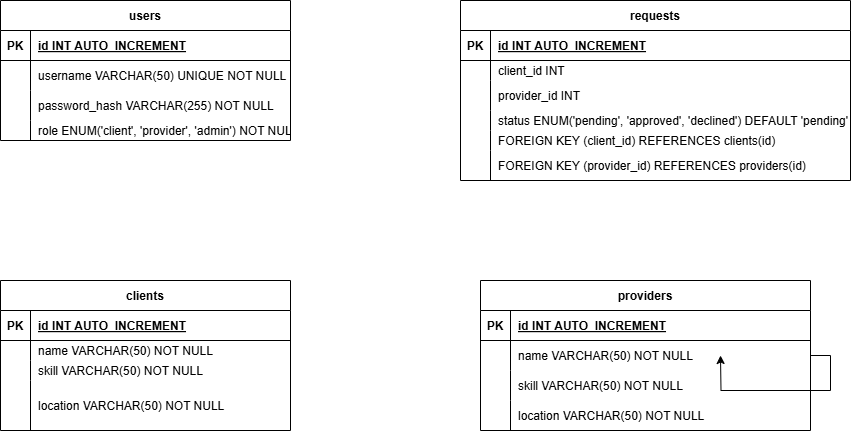

The diagram above was exported from draw.io. Its source (the exported page's mxGraphModel, read from the mxfile embedded in the PNG):
<mxGraphModel dx="1888" dy="537" grid="1" gridSize="10" guides="1" tooltips="1" connect="1" arrows="1" fold="1" page="1" pageScale="1" pageWidth="850" pageHeight="1100" math="0" shadow="0">
  <root>
    <mxCell id="0" />
    <mxCell id="1" parent="0" />
    <mxCell id="97ZcaNgm3qm9qEokPV0g-30" value="users" style="shape=table;startSize=30;container=1;collapsible=1;childLayout=tableLayout;fixedRows=1;rowLines=0;fontStyle=1;align=center;resizeLast=1;" parent="1" vertex="1">
      <mxGeometry x="-140" y="40" width="290" height="140" as="geometry" />
    </mxCell>
    <mxCell id="97ZcaNgm3qm9qEokPV0g-31" value="" style="shape=tableRow;horizontal=0;startSize=0;swimlaneHead=0;swimlaneBody=0;fillColor=none;collapsible=0;dropTarget=0;points=[[0,0.5],[1,0.5]];portConstraint=eastwest;strokeColor=inherit;top=0;left=0;right=0;bottom=1;" parent="97ZcaNgm3qm9qEokPV0g-30" vertex="1">
      <mxGeometry y="30" width="290" height="30" as="geometry" />
    </mxCell>
    <mxCell id="97ZcaNgm3qm9qEokPV0g-32" value="PK" style="shape=partialRectangle;overflow=hidden;connectable=0;fillColor=none;strokeColor=inherit;top=0;left=0;bottom=0;right=0;fontStyle=1;" parent="97ZcaNgm3qm9qEokPV0g-31" vertex="1">
      <mxGeometry width="30" height="30" as="geometry">
        <mxRectangle width="30" height="30" as="alternateBounds" />
      </mxGeometry>
    </mxCell>
    <mxCell id="97ZcaNgm3qm9qEokPV0g-33" value="id INT AUTO_INCREMENT " style="shape=partialRectangle;overflow=hidden;connectable=0;fillColor=none;align=left;strokeColor=inherit;top=0;left=0;bottom=0;right=0;spacingLeft=6;fontStyle=5;" parent="97ZcaNgm3qm9qEokPV0g-31" vertex="1">
      <mxGeometry x="30" width="260" height="30" as="geometry">
        <mxRectangle width="260" height="30" as="alternateBounds" />
      </mxGeometry>
    </mxCell>
    <mxCell id="97ZcaNgm3qm9qEokPV0g-34" value="" style="shape=tableRow;horizontal=0;startSize=0;swimlaneHead=0;swimlaneBody=0;fillColor=none;collapsible=0;dropTarget=0;points=[[0,0.5],[1,0.5]];portConstraint=eastwest;strokeColor=inherit;top=0;left=0;right=0;bottom=0;" parent="97ZcaNgm3qm9qEokPV0g-30" vertex="1">
      <mxGeometry y="60" width="290" height="30" as="geometry" />
    </mxCell>
    <mxCell id="97ZcaNgm3qm9qEokPV0g-35" value="" style="shape=partialRectangle;overflow=hidden;connectable=0;fillColor=none;strokeColor=inherit;top=0;left=0;bottom=0;right=0;" parent="97ZcaNgm3qm9qEokPV0g-34" vertex="1">
      <mxGeometry width="30" height="30" as="geometry">
        <mxRectangle width="30" height="30" as="alternateBounds" />
      </mxGeometry>
    </mxCell>
    <mxCell id="97ZcaNgm3qm9qEokPV0g-36" value="username VARCHAR(50) UNIQUE NOT NULL" style="shape=partialRectangle;overflow=hidden;connectable=0;fillColor=none;align=left;strokeColor=inherit;top=0;left=0;bottom=0;right=0;spacingLeft=6;" parent="97ZcaNgm3qm9qEokPV0g-34" vertex="1">
      <mxGeometry x="30" width="260" height="30" as="geometry">
        <mxRectangle width="260" height="30" as="alternateBounds" />
      </mxGeometry>
    </mxCell>
    <mxCell id="97ZcaNgm3qm9qEokPV0g-37" value="" style="shape=tableRow;horizontal=0;startSize=0;swimlaneHead=0;swimlaneBody=0;fillColor=none;collapsible=0;dropTarget=0;points=[[0,0.5],[1,0.5]];portConstraint=eastwest;strokeColor=inherit;top=0;left=0;right=0;bottom=0;" parent="97ZcaNgm3qm9qEokPV0g-30" vertex="1">
      <mxGeometry y="90" width="290" height="30" as="geometry" />
    </mxCell>
    <mxCell id="97ZcaNgm3qm9qEokPV0g-38" value="" style="shape=partialRectangle;overflow=hidden;connectable=0;fillColor=none;strokeColor=inherit;top=0;left=0;bottom=0;right=0;" parent="97ZcaNgm3qm9qEokPV0g-37" vertex="1">
      <mxGeometry width="30" height="30" as="geometry">
        <mxRectangle width="30" height="30" as="alternateBounds" />
      </mxGeometry>
    </mxCell>
    <mxCell id="97ZcaNgm3qm9qEokPV0g-39" value="password_hash VARCHAR(255) NOT NULL" style="shape=partialRectangle;overflow=hidden;connectable=0;fillColor=none;align=left;strokeColor=inherit;top=0;left=0;bottom=0;right=0;spacingLeft=6;" parent="97ZcaNgm3qm9qEokPV0g-37" vertex="1">
      <mxGeometry x="30" width="260" height="30" as="geometry">
        <mxRectangle width="260" height="30" as="alternateBounds" />
      </mxGeometry>
    </mxCell>
    <mxCell id="97ZcaNgm3qm9qEokPV0g-40" value="" style="shape=tableRow;horizontal=0;startSize=0;swimlaneHead=0;swimlaneBody=0;fillColor=none;collapsible=0;dropTarget=0;points=[[0,0.5],[1,0.5]];portConstraint=eastwest;strokeColor=inherit;top=0;left=0;right=0;bottom=0;" parent="97ZcaNgm3qm9qEokPV0g-30" vertex="1">
      <mxGeometry y="120" width="290" height="20" as="geometry" />
    </mxCell>
    <mxCell id="97ZcaNgm3qm9qEokPV0g-41" value="" style="shape=partialRectangle;overflow=hidden;connectable=0;fillColor=none;strokeColor=inherit;top=0;left=0;bottom=0;right=0;" parent="97ZcaNgm3qm9qEokPV0g-40" vertex="1">
      <mxGeometry width="30" height="20" as="geometry">
        <mxRectangle width="30" height="20" as="alternateBounds" />
      </mxGeometry>
    </mxCell>
    <mxCell id="97ZcaNgm3qm9qEokPV0g-42" value="role ENUM('client', 'provider', 'admin') NOT NULL" style="shape=partialRectangle;overflow=hidden;connectable=0;fillColor=none;align=left;strokeColor=inherit;top=0;left=0;bottom=0;right=0;spacingLeft=6;" parent="97ZcaNgm3qm9qEokPV0g-40" vertex="1">
      <mxGeometry x="30" width="260" height="20" as="geometry">
        <mxRectangle width="260" height="20" as="alternateBounds" />
      </mxGeometry>
    </mxCell>
    <mxCell id="97ZcaNgm3qm9qEokPV0g-43" value="clients" style="shape=table;startSize=30;container=1;collapsible=1;childLayout=tableLayout;fixedRows=1;rowLines=0;fontStyle=1;align=center;resizeLast=1;" parent="1" vertex="1">
      <mxGeometry x="-140" y="320" width="290" height="150" as="geometry" />
    </mxCell>
    <mxCell id="97ZcaNgm3qm9qEokPV0g-44" value="" style="shape=tableRow;horizontal=0;startSize=0;swimlaneHead=0;swimlaneBody=0;fillColor=none;collapsible=0;dropTarget=0;points=[[0,0.5],[1,0.5]];portConstraint=eastwest;strokeColor=inherit;top=0;left=0;right=0;bottom=1;" parent="97ZcaNgm3qm9qEokPV0g-43" vertex="1">
      <mxGeometry y="30" width="290" height="30" as="geometry" />
    </mxCell>
    <mxCell id="97ZcaNgm3qm9qEokPV0g-45" value="PK" style="shape=partialRectangle;overflow=hidden;connectable=0;fillColor=none;strokeColor=inherit;top=0;left=0;bottom=0;right=0;fontStyle=1;" parent="97ZcaNgm3qm9qEokPV0g-44" vertex="1">
      <mxGeometry width="30" height="30" as="geometry">
        <mxRectangle width="30" height="30" as="alternateBounds" />
      </mxGeometry>
    </mxCell>
    <mxCell id="97ZcaNgm3qm9qEokPV0g-46" value="id INT AUTO_INCREMENT " style="shape=partialRectangle;overflow=hidden;connectable=0;fillColor=none;align=left;strokeColor=inherit;top=0;left=0;bottom=0;right=0;spacingLeft=6;fontStyle=5;" parent="97ZcaNgm3qm9qEokPV0g-44" vertex="1">
      <mxGeometry x="30" width="260" height="30" as="geometry">
        <mxRectangle width="260" height="30" as="alternateBounds" />
      </mxGeometry>
    </mxCell>
    <mxCell id="97ZcaNgm3qm9qEokPV0g-47" value="" style="shape=tableRow;horizontal=0;startSize=0;swimlaneHead=0;swimlaneBody=0;fillColor=none;collapsible=0;dropTarget=0;points=[[0,0.5],[1,0.5]];portConstraint=eastwest;strokeColor=inherit;top=0;left=0;right=0;bottom=0;" parent="97ZcaNgm3qm9qEokPV0g-43" vertex="1">
      <mxGeometry y="60" width="290" height="20" as="geometry" />
    </mxCell>
    <mxCell id="97ZcaNgm3qm9qEokPV0g-48" value="" style="shape=partialRectangle;overflow=hidden;connectable=0;fillColor=none;strokeColor=inherit;top=0;left=0;bottom=0;right=0;" parent="97ZcaNgm3qm9qEokPV0g-47" vertex="1">
      <mxGeometry width="30" height="20" as="geometry">
        <mxRectangle width="30" height="20" as="alternateBounds" />
      </mxGeometry>
    </mxCell>
    <mxCell id="97ZcaNgm3qm9qEokPV0g-49" value="name VARCHAR(50) NOT NULL" style="shape=partialRectangle;overflow=hidden;connectable=0;fillColor=none;align=left;strokeColor=inherit;top=0;left=0;bottom=0;right=0;spacingLeft=6;" parent="97ZcaNgm3qm9qEokPV0g-47" vertex="1">
      <mxGeometry x="30" width="260" height="20" as="geometry">
        <mxRectangle width="260" height="20" as="alternateBounds" />
      </mxGeometry>
    </mxCell>
    <mxCell id="97ZcaNgm3qm9qEokPV0g-50" value="" style="shape=tableRow;horizontal=0;startSize=0;swimlaneHead=0;swimlaneBody=0;fillColor=none;collapsible=0;dropTarget=0;points=[[0,0.5],[1,0.5]];portConstraint=eastwest;strokeColor=inherit;top=0;left=0;right=0;bottom=0;" parent="97ZcaNgm3qm9qEokPV0g-43" vertex="1">
      <mxGeometry y="80" width="290" height="20" as="geometry" />
    </mxCell>
    <mxCell id="97ZcaNgm3qm9qEokPV0g-51" value="" style="shape=partialRectangle;overflow=hidden;connectable=0;fillColor=none;strokeColor=inherit;top=0;left=0;bottom=0;right=0;" parent="97ZcaNgm3qm9qEokPV0g-50" vertex="1">
      <mxGeometry width="30" height="20" as="geometry">
        <mxRectangle width="30" height="20" as="alternateBounds" />
      </mxGeometry>
    </mxCell>
    <mxCell id="97ZcaNgm3qm9qEokPV0g-52" value="skill VARCHAR(50) NOT NULL" style="shape=partialRectangle;overflow=hidden;connectable=0;fillColor=none;align=left;strokeColor=inherit;top=0;left=0;bottom=0;right=0;spacingLeft=6;" parent="97ZcaNgm3qm9qEokPV0g-50" vertex="1">
      <mxGeometry x="30" width="260" height="20" as="geometry">
        <mxRectangle width="260" height="20" as="alternateBounds" />
      </mxGeometry>
    </mxCell>
    <mxCell id="97ZcaNgm3qm9qEokPV0g-53" value="" style="shape=tableRow;horizontal=0;startSize=0;swimlaneHead=0;swimlaneBody=0;fillColor=none;collapsible=0;dropTarget=0;points=[[0,0.5],[1,0.5]];portConstraint=eastwest;strokeColor=inherit;top=0;left=0;right=0;bottom=0;" parent="97ZcaNgm3qm9qEokPV0g-43" vertex="1">
      <mxGeometry y="100" width="290" height="50" as="geometry" />
    </mxCell>
    <mxCell id="97ZcaNgm3qm9qEokPV0g-54" value="" style="shape=partialRectangle;overflow=hidden;connectable=0;fillColor=none;strokeColor=inherit;top=0;left=0;bottom=0;right=0;" parent="97ZcaNgm3qm9qEokPV0g-53" vertex="1">
      <mxGeometry width="30" height="50" as="geometry">
        <mxRectangle width="30" height="50" as="alternateBounds" />
      </mxGeometry>
    </mxCell>
    <mxCell id="97ZcaNgm3qm9qEokPV0g-55" value="location VARCHAR(50) NOT NULL" style="shape=partialRectangle;overflow=hidden;connectable=0;fillColor=none;align=left;strokeColor=inherit;top=0;left=0;bottom=0;right=0;spacingLeft=6;" parent="97ZcaNgm3qm9qEokPV0g-53" vertex="1">
      <mxGeometry x="30" width="260" height="50" as="geometry">
        <mxRectangle width="260" height="50" as="alternateBounds" />
      </mxGeometry>
    </mxCell>
    <mxCell id="97ZcaNgm3qm9qEokPV0g-56" value="providers" style="shape=table;startSize=30;container=1;collapsible=1;childLayout=tableLayout;fixedRows=1;rowLines=0;fontStyle=1;align=center;resizeLast=1;" parent="1" vertex="1">
      <mxGeometry x="340" y="320" width="330" height="150" as="geometry" />
    </mxCell>
    <mxCell id="97ZcaNgm3qm9qEokPV0g-57" value="" style="shape=tableRow;horizontal=0;startSize=0;swimlaneHead=0;swimlaneBody=0;fillColor=none;collapsible=0;dropTarget=0;points=[[0,0.5],[1,0.5]];portConstraint=eastwest;strokeColor=inherit;top=0;left=0;right=0;bottom=1;" parent="97ZcaNgm3qm9qEokPV0g-56" vertex="1">
      <mxGeometry y="30" width="330" height="30" as="geometry" />
    </mxCell>
    <mxCell id="97ZcaNgm3qm9qEokPV0g-58" value="PK" style="shape=partialRectangle;overflow=hidden;connectable=0;fillColor=none;strokeColor=inherit;top=0;left=0;bottom=0;right=0;fontStyle=1;" parent="97ZcaNgm3qm9qEokPV0g-57" vertex="1">
      <mxGeometry width="30" height="30" as="geometry">
        <mxRectangle width="30" height="30" as="alternateBounds" />
      </mxGeometry>
    </mxCell>
    <mxCell id="97ZcaNgm3qm9qEokPV0g-59" value="id INT AUTO_INCREMENT " style="shape=partialRectangle;overflow=hidden;connectable=0;fillColor=none;align=left;strokeColor=inherit;top=0;left=0;bottom=0;right=0;spacingLeft=6;fontStyle=5;" parent="97ZcaNgm3qm9qEokPV0g-57" vertex="1">
      <mxGeometry x="30" width="300" height="30" as="geometry">
        <mxRectangle width="300" height="30" as="alternateBounds" />
      </mxGeometry>
    </mxCell>
    <mxCell id="97ZcaNgm3qm9qEokPV0g-60" value="" style="shape=tableRow;horizontal=0;startSize=0;swimlaneHead=0;swimlaneBody=0;fillColor=none;collapsible=0;dropTarget=0;points=[[0,0.5],[1,0.5]];portConstraint=eastwest;strokeColor=inherit;top=0;left=0;right=0;bottom=0;" parent="97ZcaNgm3qm9qEokPV0g-56" vertex="1">
      <mxGeometry y="60" width="330" height="30" as="geometry" />
    </mxCell>
    <mxCell id="97ZcaNgm3qm9qEokPV0g-61" value="" style="shape=partialRectangle;overflow=hidden;connectable=0;fillColor=none;strokeColor=inherit;top=0;left=0;bottom=0;right=0;" parent="97ZcaNgm3qm9qEokPV0g-60" vertex="1">
      <mxGeometry width="30" height="30" as="geometry">
        <mxRectangle width="30" height="30" as="alternateBounds" />
      </mxGeometry>
    </mxCell>
    <mxCell id="97ZcaNgm3qm9qEokPV0g-62" value="name VARCHAR(50) NOT NULL" style="shape=partialRectangle;overflow=hidden;connectable=0;fillColor=none;align=left;strokeColor=inherit;top=0;left=0;bottom=0;right=0;spacingLeft=6;" parent="97ZcaNgm3qm9qEokPV0g-60" vertex="1">
      <mxGeometry x="30" width="300" height="30" as="geometry">
        <mxRectangle width="300" height="30" as="alternateBounds" />
      </mxGeometry>
    </mxCell>
    <mxCell id="97ZcaNgm3qm9qEokPV0g-63" value="" style="shape=tableRow;horizontal=0;startSize=0;swimlaneHead=0;swimlaneBody=0;fillColor=none;collapsible=0;dropTarget=0;points=[[0,0.5],[1,0.5]];portConstraint=eastwest;strokeColor=inherit;top=0;left=0;right=0;bottom=0;" parent="97ZcaNgm3qm9qEokPV0g-56" vertex="1">
      <mxGeometry y="90" width="330" height="30" as="geometry" />
    </mxCell>
    <mxCell id="97ZcaNgm3qm9qEokPV0g-64" value="" style="shape=partialRectangle;overflow=hidden;connectable=0;fillColor=none;strokeColor=inherit;top=0;left=0;bottom=0;right=0;" parent="97ZcaNgm3qm9qEokPV0g-63" vertex="1">
      <mxGeometry width="30" height="30" as="geometry">
        <mxRectangle width="30" height="30" as="alternateBounds" />
      </mxGeometry>
    </mxCell>
    <mxCell id="97ZcaNgm3qm9qEokPV0g-65" value="skill VARCHAR(50) NOT NULL" style="shape=partialRectangle;overflow=hidden;connectable=0;fillColor=none;align=left;strokeColor=inherit;top=0;left=0;bottom=0;right=0;spacingLeft=6;" parent="97ZcaNgm3qm9qEokPV0g-63" vertex="1">
      <mxGeometry x="30" width="300" height="30" as="geometry">
        <mxRectangle width="300" height="30" as="alternateBounds" />
      </mxGeometry>
    </mxCell>
    <mxCell id="97ZcaNgm3qm9qEokPV0g-66" value="" style="shape=tableRow;horizontal=0;startSize=0;swimlaneHead=0;swimlaneBody=0;fillColor=none;collapsible=0;dropTarget=0;points=[[0,0.5],[1,0.5]];portConstraint=eastwest;strokeColor=inherit;top=0;left=0;right=0;bottom=0;" parent="97ZcaNgm3qm9qEokPV0g-56" vertex="1">
      <mxGeometry y="120" width="330" height="30" as="geometry" />
    </mxCell>
    <mxCell id="97ZcaNgm3qm9qEokPV0g-67" value="" style="shape=partialRectangle;overflow=hidden;connectable=0;fillColor=none;strokeColor=inherit;top=0;left=0;bottom=0;right=0;" parent="97ZcaNgm3qm9qEokPV0g-66" vertex="1">
      <mxGeometry width="30" height="30" as="geometry">
        <mxRectangle width="30" height="30" as="alternateBounds" />
      </mxGeometry>
    </mxCell>
    <mxCell id="97ZcaNgm3qm9qEokPV0g-68" value="location VARCHAR(50) NOT NULL" style="shape=partialRectangle;overflow=hidden;connectable=0;fillColor=none;align=left;strokeColor=inherit;top=0;left=0;bottom=0;right=0;spacingLeft=6;" parent="97ZcaNgm3qm9qEokPV0g-66" vertex="1">
      <mxGeometry x="30" width="300" height="30" as="geometry">
        <mxRectangle width="300" height="30" as="alternateBounds" />
      </mxGeometry>
    </mxCell>
    <mxCell id="97ZcaNgm3qm9qEokPV0g-69" value="requests" style="shape=table;startSize=30;container=1;collapsible=1;childLayout=tableLayout;fixedRows=1;rowLines=0;fontStyle=1;align=center;resizeLast=1;" parent="1" vertex="1">
      <mxGeometry x="320" y="40" width="390" height="180" as="geometry" />
    </mxCell>
    <mxCell id="97ZcaNgm3qm9qEokPV0g-70" value="" style="shape=tableRow;horizontal=0;startSize=0;swimlaneHead=0;swimlaneBody=0;fillColor=none;collapsible=0;dropTarget=0;points=[[0,0.5],[1,0.5]];portConstraint=eastwest;strokeColor=inherit;top=0;left=0;right=0;bottom=1;" parent="97ZcaNgm3qm9qEokPV0g-69" vertex="1">
      <mxGeometry y="30" width="390" height="30" as="geometry" />
    </mxCell>
    <mxCell id="97ZcaNgm3qm9qEokPV0g-71" value="PK" style="shape=partialRectangle;overflow=hidden;connectable=0;fillColor=none;strokeColor=inherit;top=0;left=0;bottom=0;right=0;fontStyle=1;" parent="97ZcaNgm3qm9qEokPV0g-70" vertex="1">
      <mxGeometry width="30" height="30" as="geometry">
        <mxRectangle width="30" height="30" as="alternateBounds" />
      </mxGeometry>
    </mxCell>
    <mxCell id="97ZcaNgm3qm9qEokPV0g-72" value="id INT AUTO_INCREMENT " style="shape=partialRectangle;overflow=hidden;connectable=0;fillColor=none;align=left;strokeColor=inherit;top=0;left=0;bottom=0;right=0;spacingLeft=6;fontStyle=5;" parent="97ZcaNgm3qm9qEokPV0g-70" vertex="1">
      <mxGeometry x="30" width="360" height="30" as="geometry">
        <mxRectangle width="360" height="30" as="alternateBounds" />
      </mxGeometry>
    </mxCell>
    <mxCell id="97ZcaNgm3qm9qEokPV0g-73" value="" style="shape=tableRow;horizontal=0;startSize=0;swimlaneHead=0;swimlaneBody=0;fillColor=none;collapsible=0;dropTarget=0;points=[[0,0.5],[1,0.5]];portConstraint=eastwest;strokeColor=inherit;top=0;left=0;right=0;bottom=0;" parent="97ZcaNgm3qm9qEokPV0g-69" vertex="1">
      <mxGeometry y="60" width="390" height="20" as="geometry" />
    </mxCell>
    <mxCell id="97ZcaNgm3qm9qEokPV0g-74" value="" style="shape=partialRectangle;overflow=hidden;connectable=0;fillColor=none;strokeColor=inherit;top=0;left=0;bottom=0;right=0;" parent="97ZcaNgm3qm9qEokPV0g-73" vertex="1">
      <mxGeometry width="30" height="20" as="geometry">
        <mxRectangle width="30" height="20" as="alternateBounds" />
      </mxGeometry>
    </mxCell>
    <mxCell id="97ZcaNgm3qm9qEokPV0g-75" value="client_id INT" style="shape=partialRectangle;overflow=hidden;connectable=0;fillColor=none;align=left;strokeColor=inherit;top=0;left=0;bottom=0;right=0;spacingLeft=6;" parent="97ZcaNgm3qm9qEokPV0g-73" vertex="1">
      <mxGeometry x="30" width="360" height="20" as="geometry">
        <mxRectangle width="360" height="20" as="alternateBounds" />
      </mxGeometry>
    </mxCell>
    <mxCell id="97ZcaNgm3qm9qEokPV0g-76" value="" style="shape=tableRow;horizontal=0;startSize=0;swimlaneHead=0;swimlaneBody=0;fillColor=none;collapsible=0;dropTarget=0;points=[[0,0.5],[1,0.5]];portConstraint=eastwest;strokeColor=inherit;top=0;left=0;right=0;bottom=0;" parent="97ZcaNgm3qm9qEokPV0g-69" vertex="1">
      <mxGeometry y="80" width="390" height="30" as="geometry" />
    </mxCell>
    <mxCell id="97ZcaNgm3qm9qEokPV0g-77" value="" style="shape=partialRectangle;overflow=hidden;connectable=0;fillColor=none;strokeColor=inherit;top=0;left=0;bottom=0;right=0;" parent="97ZcaNgm3qm9qEokPV0g-76" vertex="1">
      <mxGeometry width="30" height="30" as="geometry">
        <mxRectangle width="30" height="30" as="alternateBounds" />
      </mxGeometry>
    </mxCell>
    <mxCell id="97ZcaNgm3qm9qEokPV0g-78" value="provider_id INT" style="shape=partialRectangle;overflow=hidden;connectable=0;fillColor=none;align=left;strokeColor=inherit;top=0;left=0;bottom=0;right=0;spacingLeft=6;" parent="97ZcaNgm3qm9qEokPV0g-76" vertex="1">
      <mxGeometry x="30" width="360" height="30" as="geometry">
        <mxRectangle width="360" height="30" as="alternateBounds" />
      </mxGeometry>
    </mxCell>
    <mxCell id="97ZcaNgm3qm9qEokPV0g-79" value="" style="shape=tableRow;horizontal=0;startSize=0;swimlaneHead=0;swimlaneBody=0;fillColor=none;collapsible=0;dropTarget=0;points=[[0,0.5],[1,0.5]];portConstraint=eastwest;strokeColor=inherit;top=0;left=0;right=0;bottom=0;" parent="97ZcaNgm3qm9qEokPV0g-69" vertex="1">
      <mxGeometry y="110" width="390" height="20" as="geometry" />
    </mxCell>
    <mxCell id="97ZcaNgm3qm9qEokPV0g-80" value="" style="shape=partialRectangle;overflow=hidden;connectable=0;fillColor=none;strokeColor=inherit;top=0;left=0;bottom=0;right=0;" parent="97ZcaNgm3qm9qEokPV0g-79" vertex="1">
      <mxGeometry width="30" height="20" as="geometry">
        <mxRectangle width="30" height="20" as="alternateBounds" />
      </mxGeometry>
    </mxCell>
    <mxCell id="97ZcaNgm3qm9qEokPV0g-81" value="status ENUM('pending', 'approved', 'declined') DEFAULT 'pending'" style="shape=partialRectangle;overflow=hidden;connectable=0;fillColor=none;align=left;strokeColor=inherit;top=0;left=0;bottom=0;right=0;spacingLeft=6;" parent="97ZcaNgm3qm9qEokPV0g-79" vertex="1">
      <mxGeometry x="30" width="360" height="20" as="geometry">
        <mxRectangle width="360" height="20" as="alternateBounds" />
      </mxGeometry>
    </mxCell>
    <mxCell id="97ZcaNgm3qm9qEokPV0g-82" value="" style="shape=tableRow;horizontal=0;startSize=0;swimlaneHead=0;swimlaneBody=0;fillColor=none;collapsible=0;dropTarget=0;points=[[0,0.5],[1,0.5]];portConstraint=eastwest;strokeColor=inherit;top=0;left=0;right=0;bottom=0;" parent="97ZcaNgm3qm9qEokPV0g-69" vertex="1">
      <mxGeometry y="130" width="390" height="20" as="geometry" />
    </mxCell>
    <mxCell id="97ZcaNgm3qm9qEokPV0g-83" value="" style="shape=partialRectangle;overflow=hidden;connectable=0;fillColor=none;strokeColor=inherit;top=0;left=0;bottom=0;right=0;" parent="97ZcaNgm3qm9qEokPV0g-82" vertex="1">
      <mxGeometry width="30" height="20" as="geometry">
        <mxRectangle width="30" height="20" as="alternateBounds" />
      </mxGeometry>
    </mxCell>
    <mxCell id="97ZcaNgm3qm9qEokPV0g-84" value="FOREIGN KEY (client_id) REFERENCES clients(id)" style="shape=partialRectangle;overflow=hidden;connectable=0;fillColor=none;align=left;strokeColor=inherit;top=0;left=0;bottom=0;right=0;spacingLeft=6;" parent="97ZcaNgm3qm9qEokPV0g-82" vertex="1">
      <mxGeometry x="30" width="360" height="20" as="geometry">
        <mxRectangle width="360" height="20" as="alternateBounds" />
      </mxGeometry>
    </mxCell>
    <mxCell id="97ZcaNgm3qm9qEokPV0g-85" value="" style="shape=tableRow;horizontal=0;startSize=0;swimlaneHead=0;swimlaneBody=0;fillColor=none;collapsible=0;dropTarget=0;points=[[0,0.5],[1,0.5]];portConstraint=eastwest;strokeColor=inherit;top=0;left=0;right=0;bottom=0;" parent="97ZcaNgm3qm9qEokPV0g-69" vertex="1">
      <mxGeometry y="150" width="390" height="30" as="geometry" />
    </mxCell>
    <mxCell id="97ZcaNgm3qm9qEokPV0g-86" value="" style="shape=partialRectangle;overflow=hidden;connectable=0;fillColor=none;strokeColor=inherit;top=0;left=0;bottom=0;right=0;" parent="97ZcaNgm3qm9qEokPV0g-85" vertex="1">
      <mxGeometry width="30" height="30" as="geometry">
        <mxRectangle width="30" height="30" as="alternateBounds" />
      </mxGeometry>
    </mxCell>
    <mxCell id="97ZcaNgm3qm9qEokPV0g-87" value="FOREIGN KEY (provider_id) REFERENCES providers(id)" style="shape=partialRectangle;overflow=hidden;connectable=0;fillColor=none;align=left;strokeColor=inherit;top=0;left=0;bottom=0;right=0;spacingLeft=6;" parent="97ZcaNgm3qm9qEokPV0g-85" vertex="1">
      <mxGeometry x="30" width="360" height="30" as="geometry">
        <mxRectangle width="360" height="30" as="alternateBounds" />
      </mxGeometry>
    </mxCell>
    <mxCell id="97ZcaNgm3qm9qEokPV0g-88" style="edgeStyle=orthogonalEdgeStyle;rounded=0;orthogonalLoop=1;jettySize=auto;html=1;" parent="1" source="97ZcaNgm3qm9qEokPV0g-60" edge="1">
      <mxGeometry relative="1" as="geometry">
        <mxPoint x="580" y="395" as="targetPoint" />
      </mxGeometry>
    </mxCell>
  </root>
</mxGraphModel>